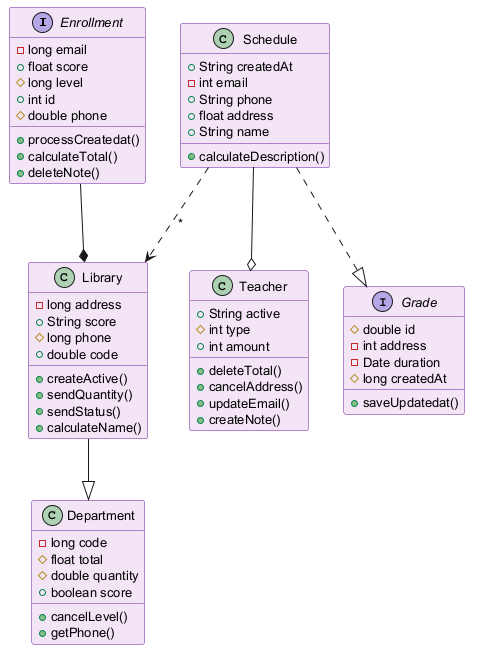

The diagram above was rendered by PlantUML. Its source (embedded in the PNG):
@startuml
skinparam backgroundColor #FFFFFF
skinparam classBackgroundColor #F3E5F5
skinparam classBorderColor #6A1B9A
skinparam defaultFontSize 13
interface Enrollment {
  -long email
  +float score
  #long level
  +int id
  #double phone
  +processCreatedat()
  +calculateTotal()
  +deleteNote()
}
class Schedule {
  +String createdAt
  -int email
  +String phone
  +float address
  +String name
  +calculateDescription()
}
class Library {
  -long address
  +String score
  #long phone
  +double code
  +createActive()
  +sendQuantity()
  +sendStatus()
  +calculateName()
}
class Teacher {
  +String active
  #int type
  +int amount
  +deleteTotal()
  +cancelAddress()
  +updateEmail()
  +createNote()
}
class Department {
  -long code
  #float total
  #double quantity
  +boolean score
  +cancelLevel()
  +getPhone()
}
interface Grade {
  #double id
  -int address
  -Date duration
  #long createdAt
  +saveUpdatedat()
}
Schedule ..|> Grade
Schedule ..> Library : "*"
Library --|> Department
Enrollment --* Library
Schedule --o Teacher
@enduml